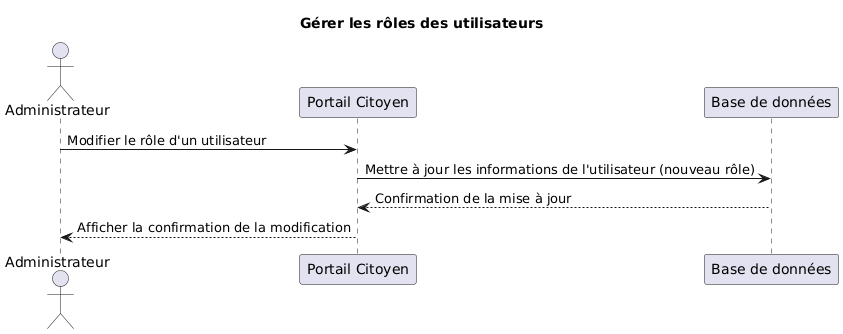

The diagram above was rendered by PlantUML. Its source (embedded in the PNG):
@startuml
title Gérer les rôles des utilisateurs

actor Administrateur
participant "Portail Citoyen" as System
participant "Base de données" as DB

Administrateur -> System: Modifier le rôle d'un utilisateur
System -> DB: Mettre à jour les informations de l'utilisateur (nouveau rôle)
DB --> System: Confirmation de la mise à jour
System --> Administrateur: Afficher la confirmation de la modification
@enduml